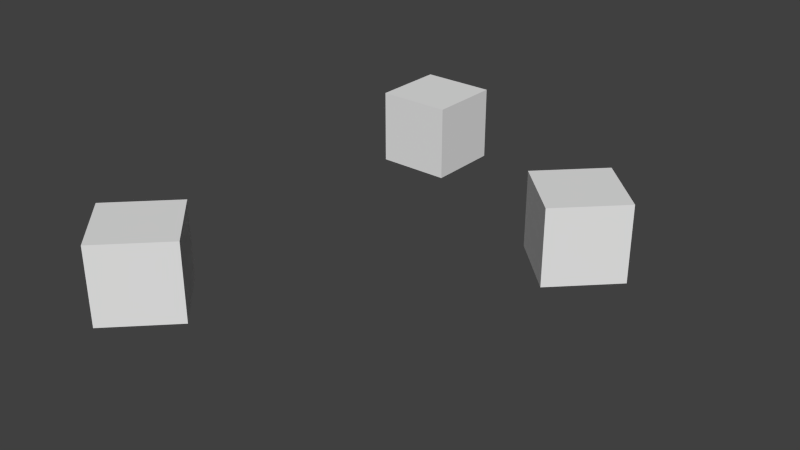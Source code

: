 # Source: root_object_offsets_animated.test.blend  (saved by Blender 2.76.0; exported with 4.5.12 LTS)
import bpy
from mathutils import Matrix  # noqa: F401  (used for matrix-valued properties, if any)

bpy.ops.wm.read_factory_settings(use_empty=True)
scene = bpy.context.scene
scene.name = 'Scene'

# ---- collections
col_collection_1 = bpy.data.collections.new('Collection 1'); scene.collection.children.link(col_collection_1)

# ---- materials (node trees are filled in below, after node groups)
mat_material = bpy.data.materials.new('Material')
mat_material.alpha_threshold = 0.0
mat_material.use_transparent_shadow = False
mat_material.roughness = 0.5

# ---- material node trees

# ---- world
world_world = bpy.data.worlds.new('World'); scene.world = world_world
world_world.color = (0.05088, 0.05088, 0.05088)
world_world.use_sun_shadow = False
world_world.sun_shadow_jitter_overblur = 0.0
world_world.cycles.sampling_method = 'MANUAL'
world_world.cycles.sample_map_resolution = 256

# ---- meshes
me_cube_003 = bpy.data.meshes.new('Cube.003')
me_cube_003.from_pydata([(-1.0, -1.0, -1.0), (-1.0, -1.0, 1.0), (-1.0, 1.0, -1.0), (-1.0, 1.0, 1.0), (1.0, -1.0, -1.0), (1.0, -1.0, 1.0), (1.0, 1.0, -1.0), (1.0, 1.0, 1.0)], [], [(1, 3, 2, 0), (3, 7, 6, 2), (7, 5, 4, 6), (5, 1, 0, 4), (0, 2, 6, 4), (5, 7, 3, 1)])
me_cube_003.materials.append(mat_material)
me_cube_003.use_remesh_preserve_volume = False
me_cube_003.use_remesh_preserve_attributes = False
me_cube_003.use_mirror_vertex_groups = False
me_cube_003.update()
me_cube_002 = bpy.data.meshes.new('Cube.002')
me_cube_002.from_pydata([(-1.0, -1.0, -1.0), (-1.0, -1.0, 1.0), (-1.0, 1.0, -1.0), (-1.0, 1.0, 1.0), (1.0, -1.0, -1.0), (1.0, -1.0, 1.0), (1.0, 1.0, -1.0), (1.0, 1.0, 1.0)], [], [(1, 3, 2, 0), (3, 7, 6, 2), (7, 5, 4, 6), (5, 1, 0, 4), (0, 2, 6, 4), (5, 7, 3, 1)])
me_cube_002.materials.append(mat_material)
me_cube_002.use_remesh_preserve_volume = False
me_cube_002.use_remesh_preserve_attributes = False
me_cube_002.use_mirror_vertex_groups = False
me_cube_002.update()
me_cube_001 = bpy.data.meshes.new('Cube.001')
me_cube_001.from_pydata([(-1.0, -1.0, -1.0), (-1.0, -1.0, 1.0), (-1.0, 1.0, -1.0), (-1.0, 1.0, 1.0), (1.0, -1.0, -1.0), (1.0, -1.0, 1.0), (1.0, 1.0, -1.0), (1.0, 1.0, 1.0)], [], [(1, 3, 2, 0), (3, 7, 6, 2), (7, 5, 4, 6), (5, 1, 0, 4), (0, 2, 6, 4), (5, 7, 3, 1)])
me_cube_001.materials.append(mat_material)
me_cube_001.use_remesh_preserve_volume = False
me_cube_001.use_remesh_preserve_attributes = False
me_cube_001.use_mirror_vertex_groups = False
me_cube_001.update()

# ---- objects
ob_c = bpy.data.objects.new('c', None)
ob_c_cube = bpy.data.objects.new('c cube', me_cube_003)
ob_b = bpy.data.objects.new('b', None)
ob_b_cube = bpy.data.objects.new('b cube', me_cube_002)
ob_a = bpy.data.objects.new('a', None)
ob_a_cube = bpy.data.objects.new('a cube', me_cube_001)

# ---- transforms, parenting, visibility, modifiers, constraints
ob_c.location = (0.0, 4.0, 0.0)
ob_c.empty_image_offset = (0.0, 0.0)
ob_c.lineart.crease_threshold = 0.0
ob_c_cube.parent = ob_c
ob_c_cube.matrix_parent_inverse = Matrix(((1.0, 0.0, 0.0, -0.0), (0.0, 1.0, 0.0, -4.0), (0.0, 0.0, 1.0, -0.0), (0.0, 0.0, 0.0, 1.0)))
ob_c_cube.location = (0.0, 5.0, 0.0)
ob_c_cube.lineart.crease_threshold = 0.0
ob_b.location = (0.0, -5.384, 0.0)
ob_b.empty_image_offset = (0.0, 0.0)
ob_b.lineart.crease_threshold = 0.0
ob_b_cube.parent = ob_b
ob_b_cube.location = (0.0, 0.0, 0.0)
ob_b_cube.rotation_euler = (0.0, -0.0, 0.7854)
ob_b_cube.lineart.crease_threshold = 0.0
ob_a.location = (6.377, 2.169, 0.0)
ob_a.empty_image_offset = (0.0, 0.0)
ob_a.lineart.crease_threshold = 0.0
ob_a_cube.parent = ob_a
ob_a_cube.location = (0.0, 0.0, 0.0)
ob_a_cube.rotation_euler = (0.0, -0.0, 0.7854)
ob_a_cube.lineart.crease_threshold = 0.0

# ---- collection membership
col_collection_1.objects.link(ob_c)
col_collection_1.objects.link(ob_c_cube)
col_collection_1.objects.link(ob_b)
col_collection_1.objects.link(ob_b_cube)
col_collection_1.objects.link(ob_a)
col_collection_1.objects.link(ob_a_cube)

# ---- scene / render settings (as saved in the file)
scene.frame_start = 1; scene.frame_end = 250; scene.frame_set(6)
scene.render.engine = 'BLENDER_EEVEE_NEXT'
scene.render.resolution_percentage = 50
scene.render.dither_intensity = 0.0
scene.cycles.use_denoising = False
scene.cycles.samples = 10
scene.cycles.sampling_pattern = 'TABULATED_SOBOL'
scene.cycles.light_sampling_threshold = 0.0
scene.cycles.use_adaptive_sampling = False
scene.cycles.use_light_tree = False
scene.cycles.blur_glossy = 0.0
scene.cycles.pixel_filter_type = 'GAUSSIAN'
scene.cycles.sample_clamp_indirect = 0.0
scene.view_settings.view_transform = 'Standard'
bpy.context.view_layer.update()

# ---- added for rendering (the .blend has no active camera and no usable light): camera, sun
cam_auto = bpy.data.cameras.new('AutoCamera')
cam_auto.lens = 50.0
cam_auto.sensor_width = 36.0
cam_auto.clip_end = 1000.0
ob_auto_camera = bpy.data.objects.new('AutoCamera', cam_auto)
scene.collection.objects.link(ob_auto_camera)
ob_auto_camera.location = (17.892, -18.0431, 11.7626)
ob_auto_camera.rotation_euler = (1.09748, -7.21219e-08, 0.694738)
scene.camera = ob_auto_camera
light_auto_sun = bpy.data.lights.new('AutoSun', 'SUN')
light_auto_sun.energy = 3.0
light_auto_sun.angle = 0.0523599
ob_auto_sun = bpy.data.objects.new('AutoSun', light_auto_sun)
scene.collection.objects.link(ob_auto_sun)
ob_auto_sun.rotation_euler = (0.872665, 0.174533, 0.523599)
bpy.context.view_layer.update()
